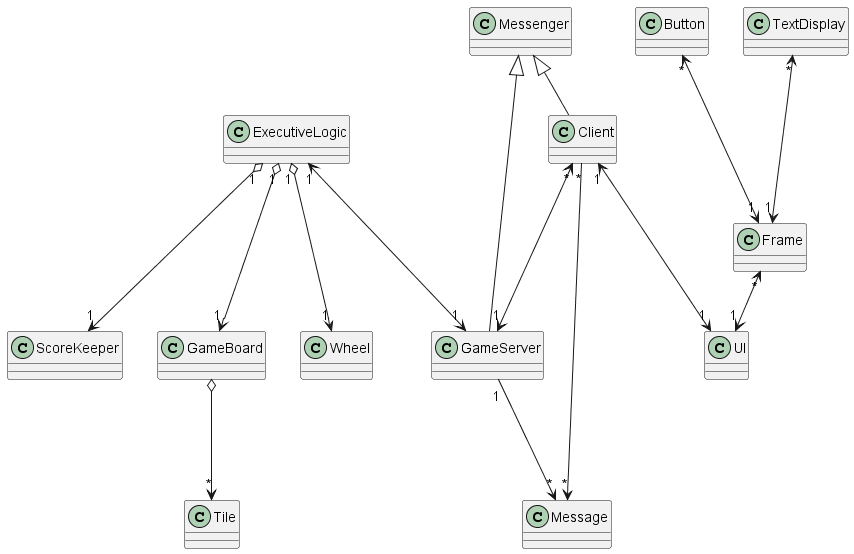

The diagram above was rendered by PlantUML. Its source (embedded in the PNG):
@startuml Wheel of Jeopardy

 class ExecutiveLogic {

 }


 class ScoreKeeper {


 }
  class GameBoard {

 }

 class Tile {

 }
  

 class Wheel {

 }


  class UI {

 }

 class Button
 class TextDisplay
 class Frame


  class Messenger {
 }

  class GameServer {


 }

  class Client {
 }

 class GameBoard {
 }

  class Message {

 }

Messenger <|-- GameServer
Messenger <|-- Client

Client "1" <---> "1" UI /' composition '/

Client "*"---> "*" Message /' aggregation '/
GameServer "1"---> "*" Message /' aggregation '/

Client "*" <---> "1" GameServer /' assoc '/


ExecutiveLogic "1" o---> "1" Wheel
ExecutiveLogic "1" o---> "1" ScoreKeeper
ExecutiveLogic "1" o---> "1" GameBoard
ExecutiveLogic "1" <---> "1" GameServer

Frame "*" <--> "1" UI /' assoc '/

Button "*" <---> "1" Frame /' assoc '/
TextDisplay "*" <---> "1" Frame /' assoc '/

GameBoard o---> "*" Tile /' composition '/


@enduml